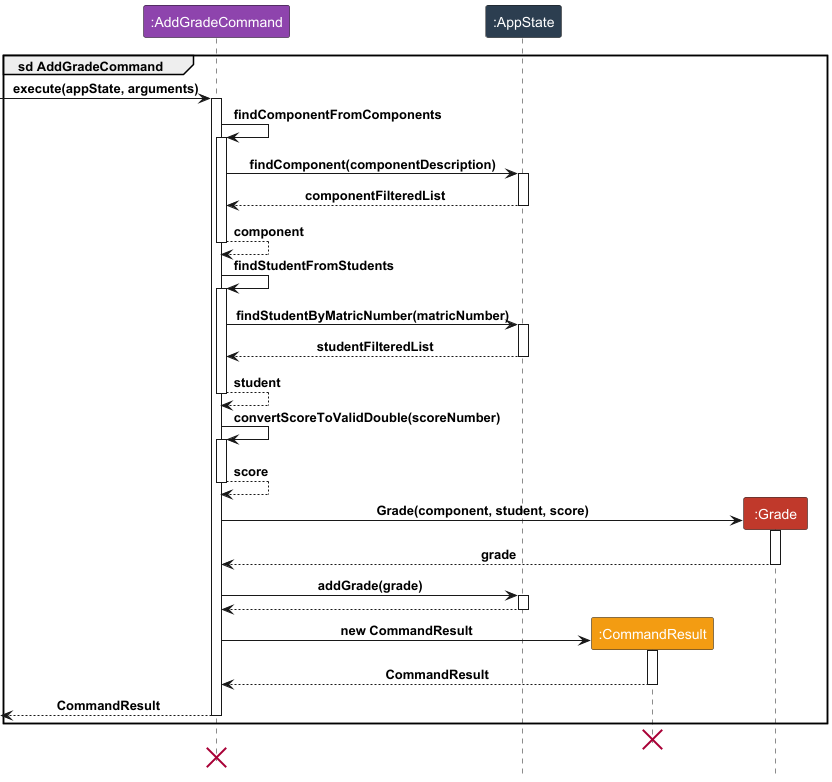

The diagram above was rendered by PlantUML. Its source (embedded in the PNG):
@startuml
!include Style.puml
group sd AddGradeCommand
participant ":AddGradeCommand" as C LOGIC_COLOR_3
participant ":AppState" as A LOGIC_COLOR_2
participant ":CommandResult" as R LOGIC_COLOR_8
participant ":Grade" as G LOGIC_COLOR_5

[->C : execute(appState, arguments)
activate C

C -> C : findComponentFromComponents
activate C
C -> A : findComponent(componentDescription)
activate A
C <-- A : componentFilteredList
deactivate A
C --> C : component
deactivate C

C -> C : findStudentFromStudents
activate C
C -> A : findStudentByMatricNumber(matricNumber)
activate A
C <-- A : studentFilteredList
deactivate A
C --> C : student
deactivate C

C -> C : convertScoreToValidDouble(scoreNumber)
activate C
C --> C : score
deactivate C

Create G
C -> G : Grade(component, student, score)
activate G
C <-- G : grade
deactivate G

C -> A : addGrade(grade)
activate A
C <-- A
deactivate A


create R
C -> R : new CommandResult
activate R
C <-- R : CommandResult
deactivate R

[<-- C : CommandResult
deactivate C

end
destroy R
destroy C

@enduml